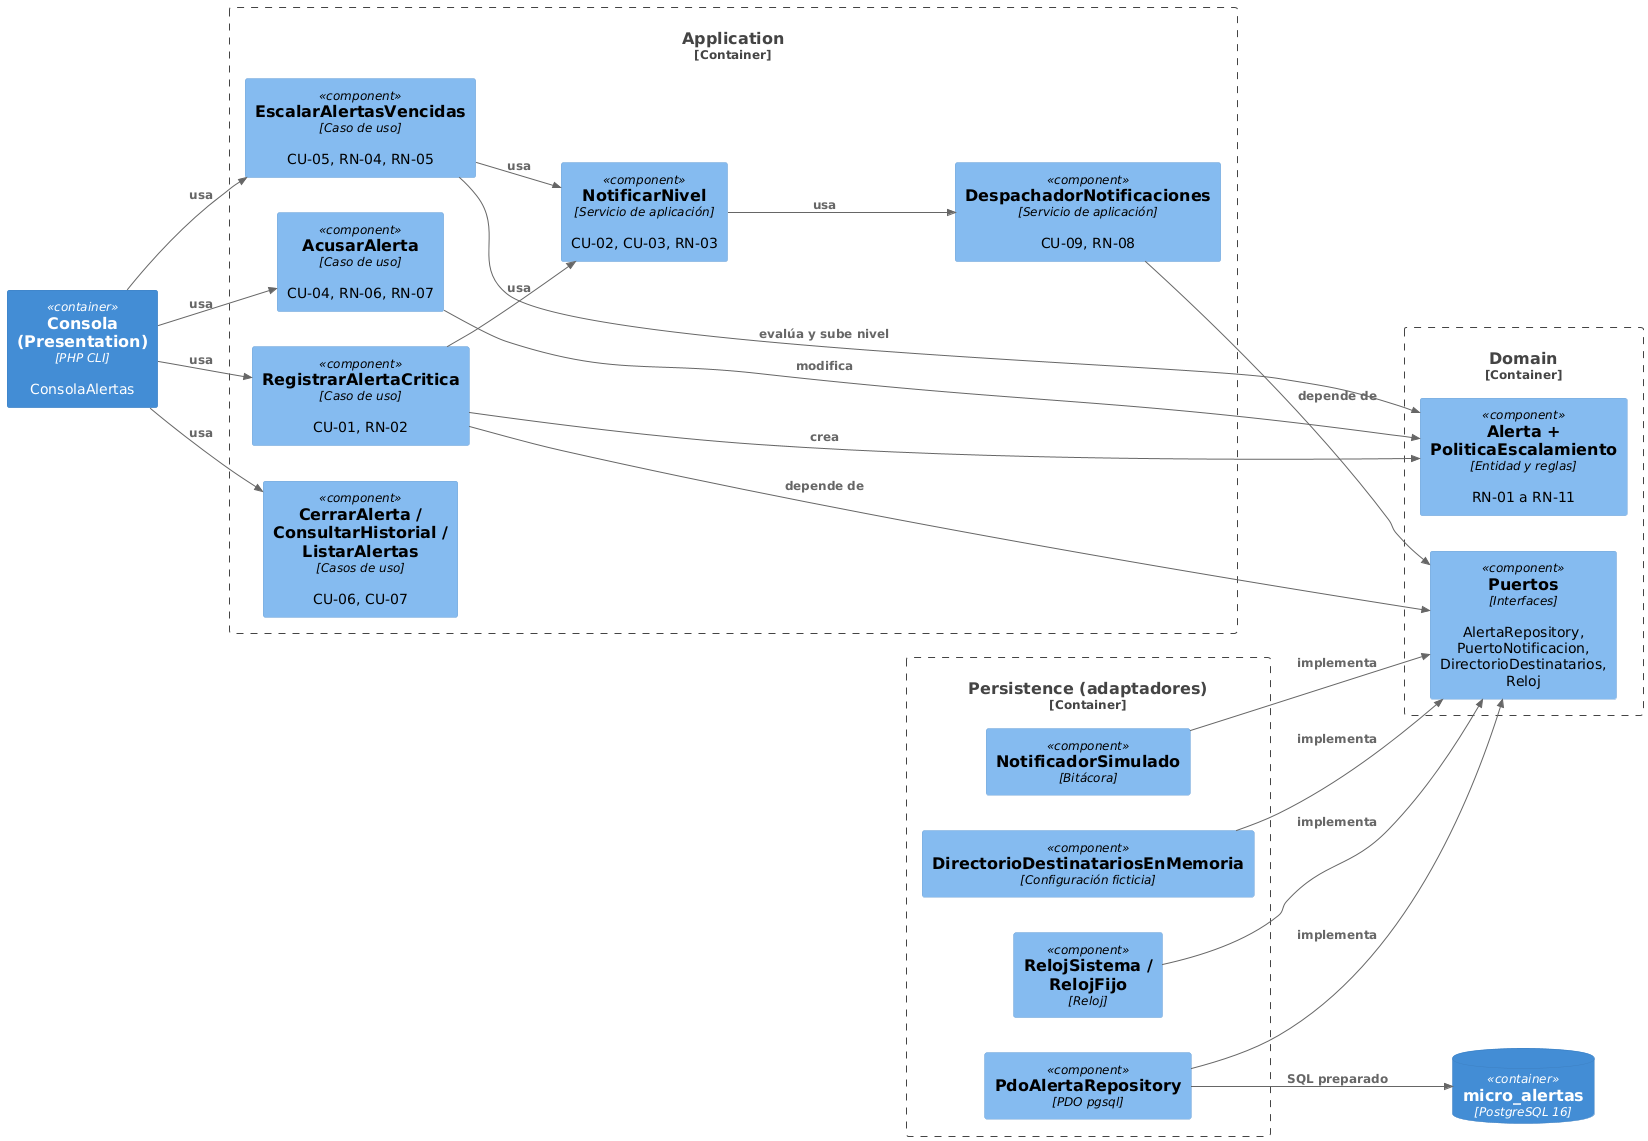

The diagram above was rendered by PlantUML. Its source (embedded in the PNG):
@startuml c4-componentes
' Semana 3 - C4 nivel 3 (componentes) del núcleo del Micro-HIS
!include <C4/C4_Component>
LAYOUT_LEFT_RIGHT()

Container(consola, "Consola (Presentation)", "PHP CLI", "ConsolaAlertas")
ContainerDb(bd, "micro_alertas", "PostgreSQL 16")

Container_Boundary(app, "Application") {
  Component(registrar, "RegistrarAlertaCritica", "Caso de uso", "CU-01, RN-02")
  Component(acusar, "AcusarAlerta", "Caso de uso", "CU-04, RN-06, RN-07")
  Component(escalar, "EscalarAlertasVencidas", "Caso de uso", "CU-05, RN-04, RN-05")
  Component(cerrar, "CerrarAlerta / ConsultarHistorial / ListarAlertas", "Casos de uso", "CU-06, CU-07")
  Component(notificar, "NotificarNivel", "Servicio de aplicación", "CU-02, CU-03, RN-03")
  Component(despachador, "DespachadorNotificaciones", "Servicio de aplicación", "CU-09, RN-08")
}
Container_Boundary(dom, "Domain") {
  Component(alerta, "Alerta + PoliticaEscalamiento", "Entidad y reglas", "RN-01 a RN-11")
  Component(puertos, "Puertos", "Interfaces", "AlertaRepository, PuertoNotificacion, DirectorioDestinatarios, Reloj")
}
Container_Boundary(per, "Persistence (adaptadores)") {
  Component(pdo, "PdoAlertaRepository", "PDO pgsql")
  Component(sim, "NotificadorSimulado", "Bitácora")
  Component(dir, "DirectorioDestinatariosEnMemoria", "Configuración ficticia")
  Component(reloj, "RelojSistema / RelojFijo", "Reloj")
}

Rel(consola, registrar, "usa")
Rel(consola, acusar, "usa")
Rel(consola, escalar, "usa")
Rel(consola, cerrar, "usa")
Rel(registrar, notificar, "usa")
Rel(escalar, notificar, "usa")
Rel(notificar, despachador, "usa")
Rel(registrar, alerta, "crea")
Rel(acusar, alerta, "modifica")
Rel(escalar, alerta, "evalúa y sube nivel")
Rel(registrar, puertos, "depende de")
Rel(despachador, puertos, "depende de")
Rel(pdo, puertos, "implementa")
Rel(sim, puertos, "implementa")
Rel(dir, puertos, "implementa")
Rel(reloj, puertos, "implementa")
Rel(pdo, bd, "SQL preparado")
@enduml